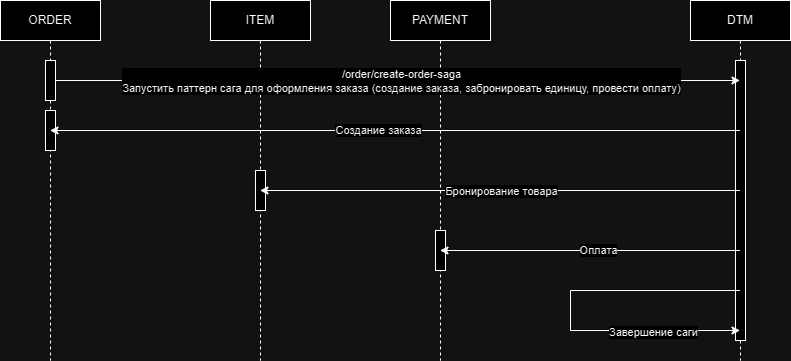

The diagram above was exported from draw.io. Its source (the exported page's mxGraphModel, read from the mxfile embedded in the PNG):
<mxGraphModel dx="1386" dy="751" grid="1" gridSize="10" guides="1" tooltips="1" connect="1" arrows="1" fold="1" page="1" pageScale="1" pageWidth="850" pageHeight="1100" math="0" shadow="0">
  <root>
    <mxCell id="0" />
    <mxCell id="1" parent="0" />
    <mxCell id="aM9ryv3xv72pqoxQDRHE-1" value="ORDER" style="shape=umlLifeline;perimeter=lifelinePerimeter;whiteSpace=wrap;html=1;container=0;dropTarget=0;collapsible=0;recursiveResize=0;outlineConnect=0;portConstraint=eastwest;newEdgeStyle={&quot;edgeStyle&quot;:&quot;elbowEdgeStyle&quot;,&quot;elbow&quot;:&quot;vertical&quot;,&quot;curved&quot;:0,&quot;rounded&quot;:0};" parent="1" vertex="1">
      <mxGeometry x="40" y="40" width="100" height="360" as="geometry" />
    </mxCell>
    <mxCell id="aM9ryv3xv72pqoxQDRHE-2" value="" style="html=1;points=[];perimeter=orthogonalPerimeter;outlineConnect=0;targetShapes=umlLifeline;portConstraint=eastwest;newEdgeStyle={&quot;edgeStyle&quot;:&quot;elbowEdgeStyle&quot;,&quot;elbow&quot;:&quot;vertical&quot;,&quot;curved&quot;:0,&quot;rounded&quot;:0};" parent="aM9ryv3xv72pqoxQDRHE-1" vertex="1">
      <mxGeometry x="45" y="60" width="10" height="40" as="geometry" />
    </mxCell>
    <mxCell id="ruxfpEZ2pHmRbZa7yFfD-7" value="" style="html=1;points=[];perimeter=orthogonalPerimeter;outlineConnect=0;targetShapes=umlLifeline;portConstraint=eastwest;newEdgeStyle={&quot;edgeStyle&quot;:&quot;elbowEdgeStyle&quot;,&quot;elbow&quot;:&quot;vertical&quot;,&quot;curved&quot;:0,&quot;rounded&quot;:0};" vertex="1" parent="aM9ryv3xv72pqoxQDRHE-1">
      <mxGeometry x="45" y="110" width="10" height="40" as="geometry" />
    </mxCell>
    <mxCell id="aM9ryv3xv72pqoxQDRHE-5" value="ITEM" style="shape=umlLifeline;perimeter=lifelinePerimeter;whiteSpace=wrap;html=1;container=0;dropTarget=0;collapsible=0;recursiveResize=0;outlineConnect=0;portConstraint=eastwest;newEdgeStyle={&quot;edgeStyle&quot;:&quot;elbowEdgeStyle&quot;,&quot;elbow&quot;:&quot;vertical&quot;,&quot;curved&quot;:0,&quot;rounded&quot;:0};" parent="1" vertex="1">
      <mxGeometry x="250" y="40" width="100" height="360" as="geometry" />
    </mxCell>
    <mxCell id="aM9ryv3xv72pqoxQDRHE-6" value="" style="html=1;points=[];perimeter=orthogonalPerimeter;outlineConnect=0;targetShapes=umlLifeline;portConstraint=eastwest;newEdgeStyle={&quot;edgeStyle&quot;:&quot;elbowEdgeStyle&quot;,&quot;elbow&quot;:&quot;vertical&quot;,&quot;curved&quot;:0,&quot;rounded&quot;:0};" parent="aM9ryv3xv72pqoxQDRHE-5" vertex="1">
      <mxGeometry x="45" y="170" width="10" height="40" as="geometry" />
    </mxCell>
    <mxCell id="ruxfpEZ2pHmRbZa7yFfD-1" value="PAYMENT" style="shape=umlLifeline;perimeter=lifelinePerimeter;whiteSpace=wrap;html=1;container=0;dropTarget=0;collapsible=0;recursiveResize=0;outlineConnect=0;portConstraint=eastwest;newEdgeStyle={&quot;edgeStyle&quot;:&quot;elbowEdgeStyle&quot;,&quot;elbow&quot;:&quot;vertical&quot;,&quot;curved&quot;:0,&quot;rounded&quot;:0};" vertex="1" parent="1">
      <mxGeometry x="430" y="40" width="100" height="360" as="geometry" />
    </mxCell>
    <mxCell id="ruxfpEZ2pHmRbZa7yFfD-2" value="" style="html=1;points=[];perimeter=orthogonalPerimeter;outlineConnect=0;targetShapes=umlLifeline;portConstraint=eastwest;newEdgeStyle={&quot;edgeStyle&quot;:&quot;elbowEdgeStyle&quot;,&quot;elbow&quot;:&quot;vertical&quot;,&quot;curved&quot;:0,&quot;rounded&quot;:0};" vertex="1" parent="ruxfpEZ2pHmRbZa7yFfD-1">
      <mxGeometry x="45" y="230" width="10" height="40" as="geometry" />
    </mxCell>
    <mxCell id="ruxfpEZ2pHmRbZa7yFfD-4" value="DTM" style="shape=umlLifeline;perimeter=lifelinePerimeter;whiteSpace=wrap;html=1;container=0;dropTarget=0;collapsible=0;recursiveResize=0;outlineConnect=0;portConstraint=eastwest;newEdgeStyle={&quot;edgeStyle&quot;:&quot;elbowEdgeStyle&quot;,&quot;elbow&quot;:&quot;vertical&quot;,&quot;curved&quot;:0,&quot;rounded&quot;:0};" vertex="1" parent="1">
      <mxGeometry x="730" y="40" width="100" height="360" as="geometry" />
    </mxCell>
    <mxCell id="ruxfpEZ2pHmRbZa7yFfD-5" value="" style="html=1;points=[];perimeter=orthogonalPerimeter;outlineConnect=0;targetShapes=umlLifeline;portConstraint=eastwest;newEdgeStyle={&quot;edgeStyle&quot;:&quot;elbowEdgeStyle&quot;,&quot;elbow&quot;:&quot;vertical&quot;,&quot;curved&quot;:0,&quot;rounded&quot;:0};" vertex="1" parent="ruxfpEZ2pHmRbZa7yFfD-4">
      <mxGeometry x="45" y="60" width="10" height="280" as="geometry" />
    </mxCell>
    <mxCell id="ruxfpEZ2pHmRbZa7yFfD-9" value="" style="edgeStyle=elbowEdgeStyle;rounded=0;orthogonalLoop=1;jettySize=auto;html=1;elbow=vertical;curved=0;" edge="1" parent="1" source="aM9ryv3xv72pqoxQDRHE-2" target="ruxfpEZ2pHmRbZa7yFfD-4">
      <mxGeometry relative="1" as="geometry">
        <mxPoint x="730" y="120" as="targetPoint" />
      </mxGeometry>
    </mxCell>
    <mxCell id="ruxfpEZ2pHmRbZa7yFfD-10" value="/order/create-order-saga&lt;br&gt;Запустить паттерн сага для оформления заказа (создание заказа, забронировать единицу, провести оплату)" style="edgeLabel;html=1;align=center;verticalAlign=middle;resizable=0;points=[];" vertex="1" connectable="0" parent="ruxfpEZ2pHmRbZa7yFfD-9">
      <mxGeometry x="0.008" relative="1" as="geometry">
        <mxPoint as="offset" />
      </mxGeometry>
    </mxCell>
    <mxCell id="ruxfpEZ2pHmRbZa7yFfD-11" value="" style="endArrow=classic;html=1;rounded=0;" edge="1" parent="1" target="aM9ryv3xv72pqoxQDRHE-1">
      <mxGeometry width="50" height="50" relative="1" as="geometry">
        <mxPoint x="779.5" y="170" as="sourcePoint" />
        <mxPoint x="450" y="170" as="targetPoint" />
      </mxGeometry>
    </mxCell>
    <mxCell id="ruxfpEZ2pHmRbZa7yFfD-17" value="Создание заказа" style="edgeLabel;html=1;align=center;verticalAlign=middle;resizable=0;points=[];" vertex="1" connectable="0" parent="ruxfpEZ2pHmRbZa7yFfD-11">
      <mxGeometry x="0.0507" y="-1" relative="1" as="geometry">
        <mxPoint as="offset" />
      </mxGeometry>
    </mxCell>
    <mxCell id="ruxfpEZ2pHmRbZa7yFfD-12" value="" style="endArrow=classic;html=1;rounded=0;" edge="1" parent="1" target="aM9ryv3xv72pqoxQDRHE-5">
      <mxGeometry width="50" height="50" relative="1" as="geometry">
        <mxPoint x="779.5" y="230" as="sourcePoint" />
        <mxPoint x="410" y="230" as="targetPoint" />
      </mxGeometry>
    </mxCell>
    <mxCell id="ruxfpEZ2pHmRbZa7yFfD-18" value="Бронирование товара" style="edgeLabel;html=1;align=center;verticalAlign=middle;resizable=0;points=[];" vertex="1" connectable="0" parent="ruxfpEZ2pHmRbZa7yFfD-12">
      <mxGeometry x="-0.0021" relative="1" as="geometry">
        <mxPoint as="offset" />
      </mxGeometry>
    </mxCell>
    <mxCell id="ruxfpEZ2pHmRbZa7yFfD-13" value="" style="endArrow=classic;html=1;rounded=0;" edge="1" parent="1" target="ruxfpEZ2pHmRbZa7yFfD-1">
      <mxGeometry width="50" height="50" relative="1" as="geometry">
        <mxPoint x="779.5" y="290" as="sourcePoint" />
        <mxPoint x="650" y="290" as="targetPoint" />
      </mxGeometry>
    </mxCell>
    <mxCell id="ruxfpEZ2pHmRbZa7yFfD-19" value="Оплата" style="edgeLabel;html=1;align=center;verticalAlign=middle;resizable=0;points=[];" vertex="1" connectable="0" parent="ruxfpEZ2pHmRbZa7yFfD-13">
      <mxGeometry x="-0.05" y="-1" relative="1" as="geometry">
        <mxPoint x="1" as="offset" />
      </mxGeometry>
    </mxCell>
    <mxCell id="ruxfpEZ2pHmRbZa7yFfD-20" value="" style="endArrow=classic;html=1;rounded=0;" edge="1" parent="1" target="ruxfpEZ2pHmRbZa7yFfD-4">
      <mxGeometry width="50" height="50" relative="1" as="geometry">
        <mxPoint x="779.5" y="330" as="sourcePoint" />
        <mxPoint x="700" y="380" as="targetPoint" />
        <Array as="points">
          <mxPoint x="610" y="330" />
          <mxPoint x="610" y="370" />
        </Array>
      </mxGeometry>
    </mxCell>
    <mxCell id="ruxfpEZ2pHmRbZa7yFfD-21" value="Завершение саги" style="edgeLabel;html=1;align=center;verticalAlign=middle;resizable=0;points=[];" vertex="1" connectable="0" parent="ruxfpEZ2pHmRbZa7yFfD-20">
      <mxGeometry x="0.5383" y="-1" relative="1" as="geometry">
        <mxPoint as="offset" />
      </mxGeometry>
    </mxCell>
  </root>
</mxGraphModel>